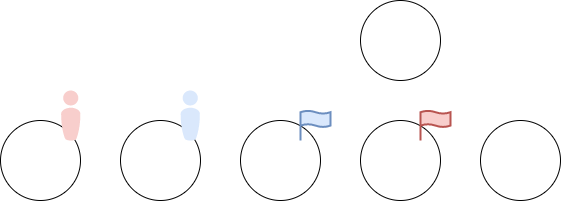

The diagram above was exported from draw.io. Its source (the exported page's mxGraphModel, read from the mxfile embedded in the PNG):
<mxGraphModel dx="2074" dy="1239" grid="1" gridSize="10" guides="1" tooltips="1" connect="1" arrows="1" fold="1" page="1" pageScale="1" pageWidth="827" pageHeight="1169" math="0" shadow="0">
  <root>
    <mxCell id="0" />
    <mxCell id="1" parent="0" />
    <mxCell id="yGEGIjZSA5Ode0WPgTqi-1" value="" style="ellipse;whiteSpace=wrap;html=1;aspect=fixed;" vertex="1" parent="1">
      <mxGeometry x="80" y="560" width="80" height="80" as="geometry" />
    </mxCell>
    <mxCell id="yGEGIjZSA5Ode0WPgTqi-2" value="" style="ellipse;whiteSpace=wrap;html=1;aspect=fixed;" vertex="1" parent="1">
      <mxGeometry x="200" y="560" width="80" height="80" as="geometry" />
    </mxCell>
    <mxCell id="yGEGIjZSA5Ode0WPgTqi-3" value="" style="ellipse;whiteSpace=wrap;html=1;aspect=fixed;" vertex="1" parent="1">
      <mxGeometry x="320" y="560" width="80" height="80" as="geometry" />
    </mxCell>
    <mxCell id="yGEGIjZSA5Ode0WPgTqi-4" value="" style="ellipse;whiteSpace=wrap;html=1;aspect=fixed;" vertex="1" parent="1">
      <mxGeometry x="440" y="560" width="80" height="80" as="geometry" />
    </mxCell>
    <mxCell id="yGEGIjZSA5Ode0WPgTqi-5" value="" style="ellipse;whiteSpace=wrap;html=1;aspect=fixed;" vertex="1" parent="1">
      <mxGeometry x="560" y="560" width="80" height="80" as="geometry" />
    </mxCell>
    <mxCell id="yGEGIjZSA5Ode0WPgTqi-6" value="" style="verticalLabelPosition=bottom;sketch=0;html=1;fillColor=#dae8fc;strokeColor=#6c8ebf;verticalAlign=top;pointerEvents=1;align=center;shape=mxgraph.cisco_safe.people_places_things_icons.icon8;" vertex="1" parent="1">
      <mxGeometry x="260" y="530" width="19.5" height="50" as="geometry" />
    </mxCell>
    <mxCell id="yGEGIjZSA5Ode0WPgTqi-7" value="" style="verticalLabelPosition=bottom;sketch=0;html=1;fillColor=#f8cecc;strokeColor=#b85450;verticalAlign=top;pointerEvents=1;align=center;shape=mxgraph.cisco_safe.people_places_things_icons.icon8;" vertex="1" parent="1">
      <mxGeometry x="140.5" y="530" width="19.5" height="50" as="geometry" />
    </mxCell>
    <mxCell id="yGEGIjZSA5Ode0WPgTqi-8" value="" style="ellipse;whiteSpace=wrap;html=1;aspect=fixed;" vertex="1" parent="1">
      <mxGeometry x="440" y="440" width="80" height="80" as="geometry" />
    </mxCell>
    <mxCell id="yGEGIjZSA5Ode0WPgTqi-9" value="" style="html=1;verticalLabelPosition=bottom;align=center;labelBackgroundColor=#ffffff;verticalAlign=top;strokeWidth=2;strokeColor=#6c8ebf;shadow=0;dashed=0;shape=mxgraph.ios7.icons.flag;fillColor=#dae8fc;" vertex="1" parent="1">
      <mxGeometry x="380" y="550" width="30" height="30" as="geometry" />
    </mxCell>
    <mxCell id="yGEGIjZSA5Ode0WPgTqi-10" value="" style="html=1;verticalLabelPosition=bottom;align=center;labelBackgroundColor=#ffffff;verticalAlign=top;strokeWidth=2;strokeColor=#b85450;shadow=0;dashed=0;shape=mxgraph.ios7.icons.flag;fillColor=#f8cecc;" vertex="1" parent="1">
      <mxGeometry x="500" y="550" width="30" height="30" as="geometry" />
    </mxCell>
  </root>
</mxGraphModel>